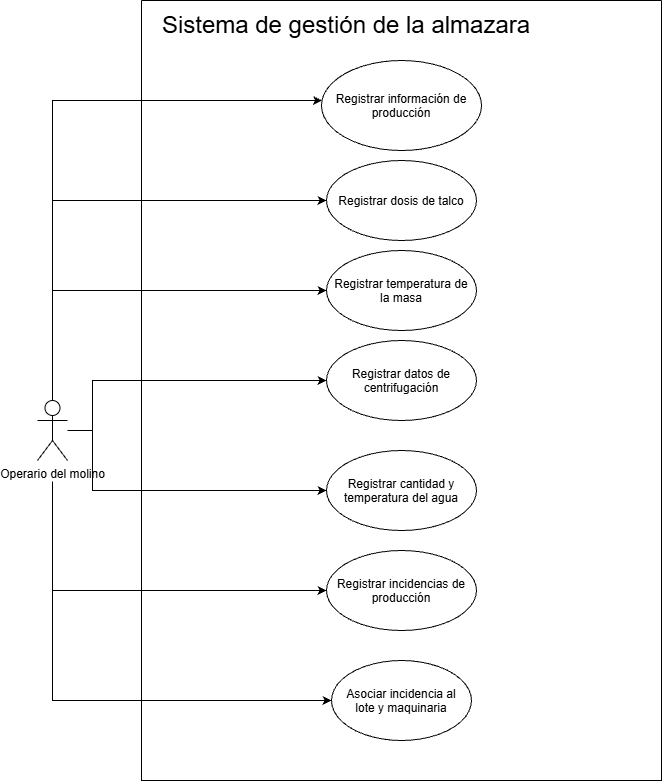

The diagram above was exported from draw.io. Its source (the exported page's mxGraphModel, read from the mxfile embedded in the PNG):
<mxGraphModel dx="2188" dy="969" grid="1" gridSize="10" guides="1" tooltips="1" connect="1" arrows="1" fold="1" page="1" pageScale="1" pageWidth="827" pageHeight="1169" math="0" shadow="0">
  <root>
    <mxCell id="0" />
    <mxCell id="1" parent="0" />
    <mxCell id="EiLcdp6wwZmur4kCGOya-9" edge="1" parent="1" source="EiLcdp6wwZmur4kCGOya-1" style="edgeStyle=orthogonalEdgeStyle;rounded=0;orthogonalLoop=1;jettySize=auto;html=1;defaultLabelBackgroundColor=page;labelPadding=0 4;" target="EiLcdp6wwZmur4kCGOya-8">
      <mxGeometry relative="1" as="geometry">
        <Array as="points">
          <mxPoint x="65" y="210" />
        </Array>
      </mxGeometry>
    </mxCell>
    <mxCell id="EiLcdp6wwZmur4kCGOya-11" edge="1" parent="1" source="EiLcdp6wwZmur4kCGOya-1" style="edgeStyle=orthogonalEdgeStyle;rounded=0;orthogonalLoop=1;jettySize=auto;html=1;entryX=0;entryY=0.5;entryDx=0;entryDy=0;defaultLabelBackgroundColor=page;labelPadding=0 4;" target="EiLcdp6wwZmur4kCGOya-10">
      <mxGeometry relative="1" as="geometry">
        <Array as="points">
          <mxPoint x="220" y="310" />
          <mxPoint x="220" y="310" />
        </Array>
      </mxGeometry>
    </mxCell>
    <mxCell id="EiLcdp6wwZmur4kCGOya-14" edge="1" parent="1" source="EiLcdp6wwZmur4kCGOya-1" style="edgeStyle=orthogonalEdgeStyle;rounded=0;orthogonalLoop=1;jettySize=auto;html=1;entryX=0;entryY=0.5;entryDx=0;entryDy=0;defaultLabelBackgroundColor=page;labelPadding=0 4;" target="EiLcdp6wwZmur4kCGOya-13">
      <mxGeometry relative="1" x="-0.0365" as="geometry">
        <Array as="points">
          <mxPoint x="65" y="400" />
        </Array>
      </mxGeometry>
    </mxCell>
    <mxCell id="EiLcdp6wwZmur4kCGOya-16" edge="1" parent="1" source="EiLcdp6wwZmur4kCGOya-1" style="edgeStyle=orthogonalEdgeStyle;rounded=0;orthogonalLoop=1;jettySize=auto;html=1;entryX=0;entryY=0.5;entryDx=0;entryDy=0;defaultLabelBackgroundColor=page;labelPadding=0 4;" target="EiLcdp6wwZmur4kCGOya-15">
      <mxGeometry relative="1" as="geometry">
        <Array as="points">
          <mxPoint x="105" y="490" />
        </Array>
      </mxGeometry>
    </mxCell>
    <mxCell id="EiLcdp6wwZmur4kCGOya-19" edge="1" parent="1" source="EiLcdp6wwZmur4kCGOya-1" style="edgeStyle=orthogonalEdgeStyle;rounded=0;orthogonalLoop=1;jettySize=auto;html=1;entryX=0;entryY=0.5;entryDx=0;entryDy=0;defaultLabelBackgroundColor=page;labelPadding=0 4;" target="EiLcdp6wwZmur4kCGOya-18">
      <mxGeometry relative="1" as="geometry">
        <Array as="points">
          <mxPoint x="105" y="540" />
          <mxPoint x="105" y="600" />
          <mxPoint x="339" y="600" />
        </Array>
      </mxGeometry>
    </mxCell>
    <mxCell id="EiLcdp6wwZmur4kCGOya-22" edge="1" parent="1" source="EiLcdp6wwZmur4kCGOya-1" style="edgeStyle=orthogonalEdgeStyle;rounded=0;orthogonalLoop=1;jettySize=auto;html=1;entryX=0;entryY=0.5;entryDx=0;entryDy=0;defaultLabelBackgroundColor=page;labelPadding=0 4;" target="EiLcdp6wwZmur4kCGOya-21">
      <mxGeometry relative="1" as="geometry">
        <Array as="points">
          <mxPoint x="65" y="700" />
        </Array>
      </mxGeometry>
    </mxCell>
    <mxCell id="EiLcdp6wwZmur4kCGOya-25" edge="1" parent="1" source="EiLcdp6wwZmur4kCGOya-1" style="edgeStyle=orthogonalEdgeStyle;rounded=0;orthogonalLoop=1;jettySize=auto;html=1;entryX=0;entryY=0.5;entryDx=0;entryDy=0;defaultLabelBackgroundColor=page;labelPadding=0 4;" target="EiLcdp6wwZmur4kCGOya-23">
      <mxGeometry relative="1" as="geometry">
        <Array as="points">
          <mxPoint x="65" y="810" />
        </Array>
      </mxGeometry>
    </mxCell>
    <mxCell id="EiLcdp6wwZmur4kCGOya-1" parent="1" style="shape=umlActor;verticalLabelPosition=bottom;verticalAlign=top;html=1;outlineConnect=0;labelPerimeter=1;" value="Operario del molino" vertex="1">
      <mxGeometry height="60" width="30" x="50" y="510" as="geometry" />
    </mxCell>
    <mxCell id="EiLcdp6wwZmur4kCGOya-6" parent="1" style="swimlane;startSize=0;" value="" vertex="1">
      <mxGeometry height="780" width="520" x="154" y="110" as="geometry" />
    </mxCell>
    <mxCell id="EiLcdp6wwZmur4kCGOya-7" parent="EiLcdp6wwZmur4kCGOya-6" style="text;html=1;whiteSpace=wrap;strokeColor=none;fillColor=none;align=center;verticalAlign=middle;rounded=0;" value="&lt;font style=&quot;font-size: 24px;&quot;&gt;&lt;font style=&quot;&quot;&gt;Sistema de gestión de la al&lt;/font&gt;mazara&lt;/font&gt;" vertex="1">
      <mxGeometry height="30" width="390" x="10" y="10" as="geometry" />
    </mxCell>
    <mxCell id="EiLcdp6wwZmur4kCGOya-8" parent="EiLcdp6wwZmur4kCGOya-6" style="ellipse;whiteSpace=wrap;html=1;shapeInside=1;" value="Registrar información de producción" vertex="1">
      <mxGeometry height="90" width="160" x="180" y="60" as="geometry" />
    </mxCell>
    <mxCell id="EiLcdp6wwZmur4kCGOya-10" parent="EiLcdp6wwZmur4kCGOya-6" style="ellipse;whiteSpace=wrap;html=1;shapeInside=1;" value="Registrar dosis de talco" vertex="1">
      <mxGeometry height="80" width="150" x="185" y="160" as="geometry" />
    </mxCell>
    <mxCell id="EiLcdp6wwZmur4kCGOya-13" parent="EiLcdp6wwZmur4kCGOya-6" style="ellipse;whiteSpace=wrap;html=1;shapeInside=1;" value="Registrar temperatura de la masa" vertex="1">
      <mxGeometry height="80" width="150" x="185" y="250" as="geometry" />
    </mxCell>
    <mxCell id="EiLcdp6wwZmur4kCGOya-15" parent="EiLcdp6wwZmur4kCGOya-6" style="ellipse;whiteSpace=wrap;html=1;shapeInside=1;" value="Registrar datos de centrifugación" vertex="1">
      <mxGeometry height="80" width="150" x="185" y="340" as="geometry" />
    </mxCell>
    <mxCell id="EiLcdp6wwZmur4kCGOya-18" parent="EiLcdp6wwZmur4kCGOya-6" style="ellipse;whiteSpace=wrap;html=1;shapeInside=1;" value="Registrar cantidad y temperatura del agua" vertex="1">
      <mxGeometry height="80" width="150" x="185" y="450" as="geometry" />
    </mxCell>
    <mxCell id="EiLcdp6wwZmur4kCGOya-21" parent="EiLcdp6wwZmur4kCGOya-6" style="ellipse;whiteSpace=wrap;html=1;shapeInside=1;" value="Registrar incidencias de producción" vertex="1">
      <mxGeometry height="80" width="150" x="185" y="550" as="geometry" />
    </mxCell>
    <mxCell id="EiLcdp6wwZmur4kCGOya-23" parent="EiLcdp6wwZmur4kCGOya-6" style="ellipse;whiteSpace=wrap;html=1;shapeInside=1;" value="Asociar incidencia al lote y maquinaria" vertex="1">
      <mxGeometry height="80" width="140" x="190" y="660" as="geometry" />
    </mxCell>
  </root>
</mxGraphModel>